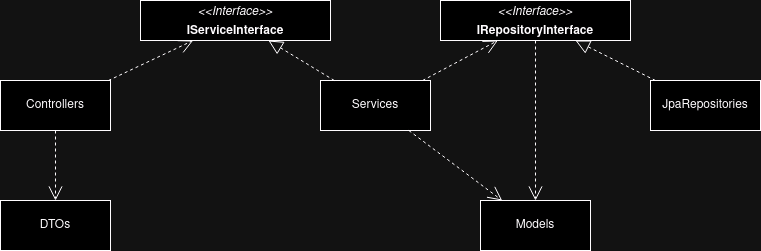

The diagram above was exported from draw.io. Its source (the exported page's mxGraphModel, read from the mxfile embedded in the PNG):
<mxGraphModel dx="1354" dy="587" grid="1" gridSize="10" guides="1" tooltips="1" connect="1" arrows="1" fold="1" page="1" pageScale="1" pageWidth="850" pageHeight="1100" math="0" shadow="0">
  <root>
    <mxCell id="0" />
    <mxCell id="1" parent="0" />
    <mxCell id="LS2Zu6u9GwRaP-HqJApa-1" value="&lt;p style=&quot;margin:0px;margin-top:4px;text-align:center;&quot;&gt;&lt;i&gt;&amp;lt;&amp;lt;Interface&amp;gt;&amp;gt;&lt;/i&gt;&lt;/p&gt;&lt;p style=&quot;margin:0px;margin-top:4px;text-align:center;&quot;&gt;&lt;b&gt;IServiceInterface&lt;/b&gt;&lt;br&gt;&lt;/p&gt;&lt;hr size=&quot;1&quot; style=&quot;border-style:solid;&quot;&gt;&lt;hr size=&quot;1&quot; style=&quot;border-style:solid;&quot;&gt;" style="verticalAlign=top;align=left;overflow=fill;html=1;whiteSpace=wrap;" vertex="1" parent="1">
      <mxGeometry x="200" y="200" width="190" height="40" as="geometry" />
    </mxCell>
    <mxCell id="LS2Zu6u9GwRaP-HqJApa-2" value="&lt;p style=&quot;margin:0px;margin-top:4px;text-align:center;&quot;&gt;&lt;i&gt;&amp;lt;&amp;lt;Interface&amp;gt;&amp;gt;&lt;/i&gt;&lt;/p&gt;&lt;p style=&quot;margin:0px;margin-top:4px;text-align:center;&quot;&gt;&lt;b&gt;IRepositoryInterface&lt;/b&gt;&lt;/p&gt;&lt;hr size=&quot;1&quot; style=&quot;border-style:solid;&quot;&gt;&lt;p style=&quot;margin:0px;margin-left:4px;&quot;&gt;&lt;br&gt;&lt;/p&gt;&lt;hr size=&quot;1&quot; style=&quot;border-style:solid;&quot;&gt;&lt;p style=&quot;margin:0px;margin-left:4px;&quot;&gt;&lt;br&gt;&lt;/p&gt;" style="verticalAlign=top;align=left;overflow=fill;html=1;whiteSpace=wrap;" vertex="1" parent="1">
      <mxGeometry x="500" y="200" width="190" height="40" as="geometry" />
    </mxCell>
    <mxCell id="LS2Zu6u9GwRaP-HqJApa-5" value="JpaRepositories" style="html=1;whiteSpace=wrap;" vertex="1" parent="1">
      <mxGeometry x="710" y="280" width="110" height="50" as="geometry" />
    </mxCell>
    <mxCell id="LS2Zu6u9GwRaP-HqJApa-6" value="Services" style="html=1;whiteSpace=wrap;" vertex="1" parent="1">
      <mxGeometry x="380" y="280" width="110" height="50" as="geometry" />
    </mxCell>
    <mxCell id="LS2Zu6u9GwRaP-HqJApa-7" value="Controllers" style="html=1;whiteSpace=wrap;" vertex="1" parent="1">
      <mxGeometry x="60" y="280" width="110" height="50" as="geometry" />
    </mxCell>
    <mxCell id="LS2Zu6u9GwRaP-HqJApa-8" value="Models" style="html=1;whiteSpace=wrap;" vertex="1" parent="1">
      <mxGeometry x="540" y="400" width="110" height="50" as="geometry" />
    </mxCell>
    <mxCell id="LS2Zu6u9GwRaP-HqJApa-9" value="DTOs" style="html=1;whiteSpace=wrap;" vertex="1" parent="1">
      <mxGeometry x="60" y="400" width="110" height="50" as="geometry" />
    </mxCell>
    <mxCell id="LS2Zu6u9GwRaP-HqJApa-10" value="" style="endArrow=open;endSize=12;dashed=1;html=1;rounded=0;" edge="1" parent="1" source="LS2Zu6u9GwRaP-HqJApa-6" target="LS2Zu6u9GwRaP-HqJApa-8">
      <mxGeometry width="160" relative="1" as="geometry">
        <mxPoint x="340" y="310" as="sourcePoint" />
        <mxPoint x="500" y="310" as="targetPoint" />
      </mxGeometry>
    </mxCell>
    <mxCell id="LS2Zu6u9GwRaP-HqJApa-11" value="" style="endArrow=open;endSize=12;dashed=1;html=1;rounded=0;" edge="1" parent="1" source="LS2Zu6u9GwRaP-HqJApa-2" target="LS2Zu6u9GwRaP-HqJApa-8">
      <mxGeometry width="160" relative="1" as="geometry">
        <mxPoint x="478" y="340" as="sourcePoint" />
        <mxPoint x="572" y="410" as="targetPoint" />
      </mxGeometry>
    </mxCell>
    <mxCell id="LS2Zu6u9GwRaP-HqJApa-13" value="" style="endArrow=block;dashed=1;endFill=0;endSize=12;html=1;rounded=0;" edge="1" parent="1" source="LS2Zu6u9GwRaP-HqJApa-5" target="LS2Zu6u9GwRaP-HqJApa-2">
      <mxGeometry width="160" relative="1" as="geometry">
        <mxPoint x="340" y="310" as="sourcePoint" />
        <mxPoint x="500" y="310" as="targetPoint" />
      </mxGeometry>
    </mxCell>
    <mxCell id="LS2Zu6u9GwRaP-HqJApa-14" value="" style="endArrow=open;endSize=12;dashed=1;html=1;rounded=0;" edge="1" parent="1" source="LS2Zu6u9GwRaP-HqJApa-6" target="LS2Zu6u9GwRaP-HqJApa-2">
      <mxGeometry width="160" relative="1" as="geometry">
        <mxPoint x="478" y="340" as="sourcePoint" />
        <mxPoint x="572" y="410" as="targetPoint" />
      </mxGeometry>
    </mxCell>
    <mxCell id="LS2Zu6u9GwRaP-HqJApa-15" value="" style="endArrow=block;dashed=1;endFill=0;endSize=12;html=1;rounded=0;" edge="1" parent="1" source="LS2Zu6u9GwRaP-HqJApa-6" target="LS2Zu6u9GwRaP-HqJApa-1">
      <mxGeometry width="160" relative="1" as="geometry">
        <mxPoint x="380" y="430" as="sourcePoint" />
        <mxPoint x="300" y="390" as="targetPoint" />
      </mxGeometry>
    </mxCell>
    <mxCell id="LS2Zu6u9GwRaP-HqJApa-16" value="" style="endArrow=open;endSize=12;dashed=1;html=1;rounded=0;" edge="1" parent="1" source="LS2Zu6u9GwRaP-HqJApa-7" target="LS2Zu6u9GwRaP-HqJApa-1">
      <mxGeometry width="160" relative="1" as="geometry">
        <mxPoint x="290" y="350" as="sourcePoint" />
        <mxPoint x="384" y="420" as="targetPoint" />
      </mxGeometry>
    </mxCell>
    <mxCell id="LS2Zu6u9GwRaP-HqJApa-17" value="" style="endArrow=open;endSize=12;dashed=1;html=1;rounded=0;" edge="1" parent="1" source="LS2Zu6u9GwRaP-HqJApa-7" target="LS2Zu6u9GwRaP-HqJApa-9">
      <mxGeometry width="160" relative="1" as="geometry">
        <mxPoint x="230" y="380" as="sourcePoint" />
        <mxPoint x="315" y="340" as="targetPoint" />
      </mxGeometry>
    </mxCell>
  </root>
</mxGraphModel>